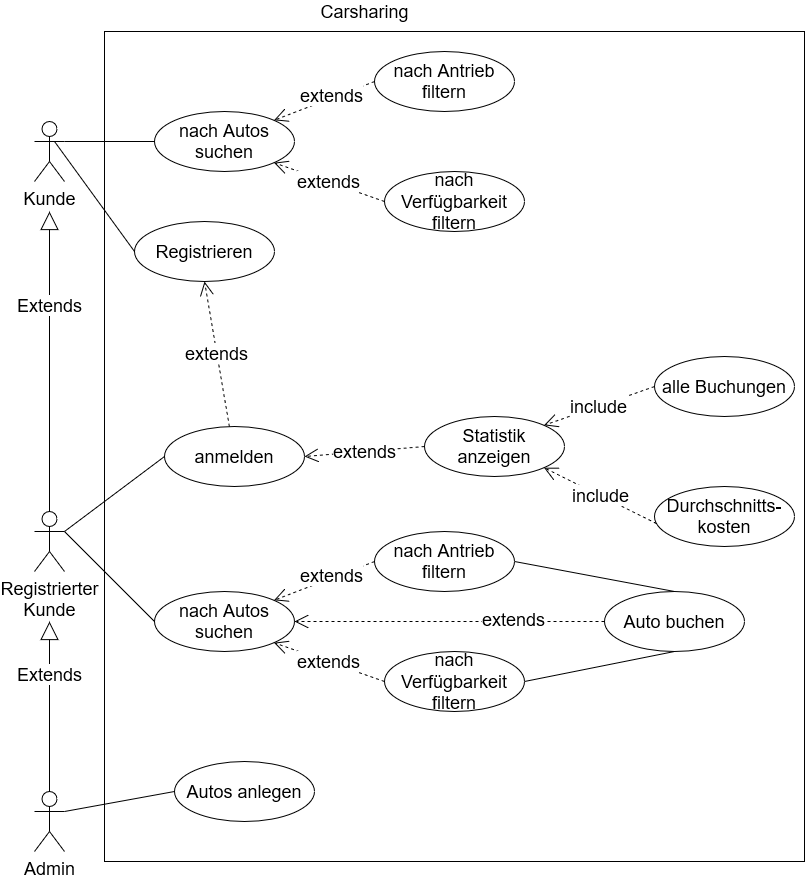

The diagram above was exported from draw.io. Its source (the exported page's mxGraphModel, read from the mxfile embedded in the PNG):
<mxGraphModel dx="1126" dy="572" grid="1" gridSize="10" guides="1" tooltips="1" connect="1" arrows="1" fold="1" page="1" pageScale="1" pageWidth="827" pageHeight="1169" math="0" shadow="0">
  <root>
    <mxCell id="0" />
    <mxCell id="1" parent="0" />
    <mxCell id="r_IkUaxIqzyj9ZsINaV9-53" value="" style="rounded=0;whiteSpace=wrap;html=1;fontSize=18;fillColor=#FFFFFF;" vertex="1" parent="1">
      <mxGeometry x="120" y="70" width="700" height="830" as="geometry" />
    </mxCell>
    <mxCell id="r_IkUaxIqzyj9ZsINaV9-3" value="&lt;font style=&quot;font-size: 18px;&quot;&gt;Carsharing&lt;/font&gt;" style="text;html=1;align=center;verticalAlign=middle;resizable=0;points=[];autosize=1;strokeColor=none;fillColor=none;" vertex="1" parent="1">
      <mxGeometry x="330" y="40" width="100" height="20" as="geometry" />
    </mxCell>
    <mxCell id="r_IkUaxIqzyj9ZsINaV9-5" value="Kunde" style="shape=umlActor;verticalLabelPosition=bottom;verticalAlign=top;html=1;outlineConnect=0;fontSize=18;fillColor=#FFFFFF;" vertex="1" parent="1">
      <mxGeometry x="50" y="160" width="30" height="60" as="geometry" />
    </mxCell>
    <mxCell id="r_IkUaxIqzyj9ZsINaV9-10" value="Admin" style="shape=umlActor;verticalLabelPosition=bottom;verticalAlign=top;html=1;outlineConnect=0;fontSize=18;fillColor=#FFFFFF;" vertex="1" parent="1">
      <mxGeometry x="50" y="830" width="30" height="60" as="geometry" />
    </mxCell>
    <mxCell id="r_IkUaxIqzyj9ZsINaV9-11" value="Registrieren" style="ellipse;whiteSpace=wrap;html=1;fontSize=18;fillColor=#FFFFFF;" vertex="1" parent="1">
      <mxGeometry x="150" y="260" width="140" height="60" as="geometry" />
    </mxCell>
    <mxCell id="r_IkUaxIqzyj9ZsINaV9-12" value="anmelden" style="ellipse;whiteSpace=wrap;html=1;fontSize=18;fillColor=#FFFFFF;" vertex="1" parent="1">
      <mxGeometry x="180" y="465" width="140" height="60" as="geometry" />
    </mxCell>
    <mxCell id="r_IkUaxIqzyj9ZsINaV9-13" value="nach Autos suchen" style="ellipse;whiteSpace=wrap;html=1;fontSize=18;fillColor=#FFFFFF;" vertex="1" parent="1">
      <mxGeometry x="170" y="150" width="140" height="60" as="geometry" />
    </mxCell>
    <mxCell id="r_IkUaxIqzyj9ZsINaV9-15" value="Statistik anzeigen" style="ellipse;whiteSpace=wrap;html=1;fontSize=18;fillColor=#FFFFFF;" vertex="1" parent="1">
      <mxGeometry x="440" y="455" width="140" height="60" as="geometry" />
    </mxCell>
    <mxCell id="r_IkUaxIqzyj9ZsINaV9-16" value="alle Buchungen" style="ellipse;whiteSpace=wrap;html=1;fontSize=18;fillColor=#FFFFFF;" vertex="1" parent="1">
      <mxGeometry x="670" y="395" width="140" height="60" as="geometry" />
    </mxCell>
    <mxCell id="r_IkUaxIqzyj9ZsINaV9-17" value="&lt;div&gt;Durchschnitts-&lt;/div&gt;&lt;div&gt;kosten&lt;/div&gt;" style="ellipse;whiteSpace=wrap;html=1;fontSize=18;fillColor=#FFFFFF;" vertex="1" parent="1">
      <mxGeometry x="670" y="525" width="140" height="60" as="geometry" />
    </mxCell>
    <mxCell id="r_IkUaxIqzyj9ZsINaV9-18" value="Autos anlegen" style="ellipse;whiteSpace=wrap;html=1;fontSize=18;fillColor=#FFFFFF;" vertex="1" parent="1">
      <mxGeometry x="190" y="800" width="140" height="60" as="geometry" />
    </mxCell>
    <mxCell id="r_IkUaxIqzyj9ZsINaV9-6" value="&lt;div&gt;Registrierter&lt;/div&gt;&lt;div&gt;Kunde&lt;br&gt;&lt;/div&gt;" style="shape=umlActor;verticalLabelPosition=bottom;verticalAlign=top;html=1;outlineConnect=0;fontSize=18;fillColor=#FFFFFF;" vertex="1" parent="1">
      <mxGeometry x="50" y="550" width="30" height="60" as="geometry" />
    </mxCell>
    <mxCell id="r_IkUaxIqzyj9ZsINaV9-23" value="&lt;div&gt;nach Antrieb&lt;/div&gt;&lt;div&gt;filtern&lt;/div&gt;" style="ellipse;whiteSpace=wrap;html=1;fontSize=18;fillColor=#FFFFFF;" vertex="1" parent="1">
      <mxGeometry x="390" y="90" width="140" height="60" as="geometry" />
    </mxCell>
    <mxCell id="r_IkUaxIqzyj9ZsINaV9-24" value="&lt;div&gt;nach Verfügbarkeit&lt;br&gt;&lt;/div&gt;&lt;div&gt;filtern&lt;/div&gt;" style="ellipse;whiteSpace=wrap;html=1;fontSize=18;fillColor=#FFFFFF;" vertex="1" parent="1">
      <mxGeometry x="400" y="210" width="140" height="60" as="geometry" />
    </mxCell>
    <mxCell id="r_IkUaxIqzyj9ZsINaV9-26" value="Auto buchen" style="ellipse;whiteSpace=wrap;html=1;fontSize=18;fillColor=#FFFFFF;" vertex="1" parent="1">
      <mxGeometry x="620" y="630" width="140" height="60" as="geometry" />
    </mxCell>
    <mxCell id="r_IkUaxIqzyj9ZsINaV9-27" value="" style="endArrow=none;html=1;rounded=0;fontSize=18;entryX=0;entryY=0.5;entryDx=0;entryDy=0;exitX=0.667;exitY=0.333;exitDx=0;exitDy=0;exitPerimeter=0;" edge="1" parent="1" source="r_IkUaxIqzyj9ZsINaV9-5" target="r_IkUaxIqzyj9ZsINaV9-11">
      <mxGeometry width="50" height="50" relative="1" as="geometry">
        <mxPoint x="80" y="180" as="sourcePoint" />
        <mxPoint x="130" y="130" as="targetPoint" />
        <Array as="points" />
      </mxGeometry>
    </mxCell>
    <mxCell id="r_IkUaxIqzyj9ZsINaV9-30" value="extends" style="endArrow=open;endSize=12;dashed=1;html=1;rounded=0;fontSize=18;entryX=0.5;entryY=1;entryDx=0;entryDy=0;" edge="1" parent="1" source="r_IkUaxIqzyj9ZsINaV9-12" target="r_IkUaxIqzyj9ZsINaV9-11">
      <mxGeometry width="160" relative="1" as="geometry">
        <mxPoint x="330" y="350" as="sourcePoint" />
        <mxPoint x="490" y="350" as="targetPoint" />
      </mxGeometry>
    </mxCell>
    <mxCell id="r_IkUaxIqzyj9ZsINaV9-31" value="" style="endArrow=none;html=1;rounded=0;fontSize=18;entryX=0;entryY=0.5;entryDx=0;entryDy=0;exitX=1;exitY=0.3333333333333333;exitDx=0;exitDy=0;exitPerimeter=0;" edge="1" parent="1" source="r_IkUaxIqzyj9ZsINaV9-6" target="r_IkUaxIqzyj9ZsINaV9-12">
      <mxGeometry width="50" height="50" relative="1" as="geometry">
        <mxPoint x="100" y="450" as="sourcePoint" />
        <mxPoint x="150" y="400" as="targetPoint" />
      </mxGeometry>
    </mxCell>
    <mxCell id="r_IkUaxIqzyj9ZsINaV9-33" value="include" style="endArrow=open;endSize=12;dashed=1;html=1;rounded=0;fontSize=18;exitX=0;exitY=0.5;exitDx=0;exitDy=0;entryX=1;entryY=0;entryDx=0;entryDy=0;" edge="1" parent="1" source="r_IkUaxIqzyj9ZsINaV9-16" target="r_IkUaxIqzyj9ZsINaV9-15">
      <mxGeometry width="160" relative="1" as="geometry">
        <mxPoint x="570" y="365" as="sourcePoint" />
        <mxPoint x="730" y="365" as="targetPoint" />
      </mxGeometry>
    </mxCell>
    <mxCell id="r_IkUaxIqzyj9ZsINaV9-34" value="include" style="endArrow=open;endSize=12;dashed=1;html=1;rounded=0;fontSize=18;exitX=0.014;exitY=0.617;exitDx=0;exitDy=0;entryX=1;entryY=1;entryDx=0;entryDy=0;exitPerimeter=0;" edge="1" parent="1" source="r_IkUaxIqzyj9ZsINaV9-17" target="r_IkUaxIqzyj9ZsINaV9-15">
      <mxGeometry width="160" relative="1" as="geometry">
        <mxPoint x="680" y="435" as="sourcePoint" />
        <mxPoint x="569.4974746830583" y="473.78679656440363" as="targetPoint" />
      </mxGeometry>
    </mxCell>
    <mxCell id="r_IkUaxIqzyj9ZsINaV9-35" value="" style="endArrow=none;html=1;rounded=0;fontSize=18;entryX=0;entryY=0.5;entryDx=0;entryDy=0;" edge="1" parent="1" target="r_IkUaxIqzyj9ZsINaV9-18">
      <mxGeometry width="50" height="50" relative="1" as="geometry">
        <mxPoint x="80" y="850" as="sourcePoint" />
        <mxPoint x="130" y="800" as="targetPoint" />
      </mxGeometry>
    </mxCell>
    <mxCell id="r_IkUaxIqzyj9ZsINaV9-36" value="extends" style="endArrow=open;endSize=12;dashed=1;html=1;rounded=0;fontSize=18;entryX=1;entryY=1;entryDx=0;entryDy=0;exitX=0;exitY=0.5;exitDx=0;exitDy=0;" edge="1" parent="1" source="r_IkUaxIqzyj9ZsINaV9-24" target="r_IkUaxIqzyj9ZsINaV9-13">
      <mxGeometry width="160" relative="1" as="geometry">
        <mxPoint x="334.87096684937933" y="320.0006399547127" as="sourcePoint" />
        <mxPoint x="310" y="174.92" as="targetPoint" />
      </mxGeometry>
    </mxCell>
    <mxCell id="r_IkUaxIqzyj9ZsINaV9-37" value="extends" style="endArrow=open;endSize=12;dashed=1;html=1;rounded=0;fontSize=18;entryX=1;entryY=0;entryDx=0;entryDy=0;exitX=0;exitY=0.5;exitDx=0;exitDy=0;" edge="1" parent="1" source="r_IkUaxIqzyj9ZsINaV9-23" target="r_IkUaxIqzyj9ZsINaV9-13">
      <mxGeometry x="-0.1713" y="-2" width="160" relative="1" as="geometry">
        <mxPoint x="350.5" y="118.78999999999999" as="sourcePoint" />
        <mxPoint x="269.9974746830583" y="80.00320343559636" as="targetPoint" />
        <mxPoint as="offset" />
      </mxGeometry>
    </mxCell>
    <mxCell id="r_IkUaxIqzyj9ZsINaV9-39" value="" style="endArrow=none;html=1;rounded=0;fontSize=18;entryX=0;entryY=0.5;entryDx=0;entryDy=0;" edge="1" parent="1" target="r_IkUaxIqzyj9ZsINaV9-13">
      <mxGeometry width="50" height="50" relative="1" as="geometry">
        <mxPoint x="80" y="180" as="sourcePoint" />
        <mxPoint x="130" y="130" as="targetPoint" />
      </mxGeometry>
    </mxCell>
    <mxCell id="r_IkUaxIqzyj9ZsINaV9-40" value="nach Autos suchen" style="ellipse;whiteSpace=wrap;html=1;fontSize=18;fillColor=#FFFFFF;" vertex="1" parent="1">
      <mxGeometry x="170" y="630" width="140" height="60" as="geometry" />
    </mxCell>
    <mxCell id="r_IkUaxIqzyj9ZsINaV9-41" value="&lt;div&gt;nach Antrieb&lt;/div&gt;&lt;div&gt;filtern&lt;/div&gt;" style="ellipse;whiteSpace=wrap;html=1;fontSize=18;fillColor=#FFFFFF;" vertex="1" parent="1">
      <mxGeometry x="390" y="570" width="140" height="60" as="geometry" />
    </mxCell>
    <mxCell id="r_IkUaxIqzyj9ZsINaV9-42" value="&lt;div&gt;nach Verfügbarkeit&lt;br&gt;&lt;/div&gt;&lt;div&gt;filtern&lt;/div&gt;" style="ellipse;whiteSpace=wrap;html=1;fontSize=18;fillColor=#FFFFFF;" vertex="1" parent="1">
      <mxGeometry x="400" y="690" width="140" height="60" as="geometry" />
    </mxCell>
    <mxCell id="r_IkUaxIqzyj9ZsINaV9-43" value="extends" style="endArrow=open;endSize=12;dashed=1;html=1;rounded=0;fontSize=18;entryX=1;entryY=1;entryDx=0;entryDy=0;exitX=0;exitY=0.5;exitDx=0;exitDy=0;" edge="1" source="r_IkUaxIqzyj9ZsINaV9-42" target="r_IkUaxIqzyj9ZsINaV9-40" parent="1">
      <mxGeometry width="160" relative="1" as="geometry">
        <mxPoint x="334.87096684937933" y="800.0006399547127" as="sourcePoint" />
        <mxPoint x="310" y="654.92" as="targetPoint" />
      </mxGeometry>
    </mxCell>
    <mxCell id="r_IkUaxIqzyj9ZsINaV9-44" value="extends" style="endArrow=open;endSize=12;dashed=1;html=1;rounded=0;fontSize=18;entryX=1;entryY=0;entryDx=0;entryDy=0;exitX=0;exitY=0.5;exitDx=0;exitDy=0;" edge="1" source="r_IkUaxIqzyj9ZsINaV9-41" target="r_IkUaxIqzyj9ZsINaV9-40" parent="1">
      <mxGeometry x="-0.1713" y="-2" width="160" relative="1" as="geometry">
        <mxPoint x="350.5" y="598.79" as="sourcePoint" />
        <mxPoint x="269.9974746830583" y="560.0032034355963" as="targetPoint" />
        <mxPoint as="offset" />
      </mxGeometry>
    </mxCell>
    <mxCell id="r_IkUaxIqzyj9ZsINaV9-45" value="" style="endArrow=none;html=1;rounded=0;fontSize=18;entryX=1;entryY=0.3333333333333333;entryDx=0;entryDy=0;entryPerimeter=0;exitX=0;exitY=0.5;exitDx=0;exitDy=0;" edge="1" parent="1" source="r_IkUaxIqzyj9ZsINaV9-40" target="r_IkUaxIqzyj9ZsINaV9-6">
      <mxGeometry width="50" height="50" relative="1" as="geometry">
        <mxPoint x="390" y="620" as="sourcePoint" />
        <mxPoint x="440" y="570" as="targetPoint" />
        <Array as="points" />
      </mxGeometry>
    </mxCell>
    <mxCell id="r_IkUaxIqzyj9ZsINaV9-46" value="extends" style="endArrow=open;endSize=12;dashed=1;html=1;rounded=0;fontSize=18;entryX=1;entryY=0.5;entryDx=0;entryDy=0;exitX=0;exitY=0.5;exitDx=0;exitDy=0;" edge="1" parent="1" source="r_IkUaxIqzyj9ZsINaV9-26" target="r_IkUaxIqzyj9ZsINaV9-40">
      <mxGeometry x="-0.4135" y="-1" width="160" relative="1" as="geometry">
        <mxPoint x="420.5" y="630" as="sourcePoint" />
        <mxPoint x="319.9974746830583" y="668.7867965644036" as="targetPoint" />
        <mxPoint y="-1" as="offset" />
      </mxGeometry>
    </mxCell>
    <mxCell id="r_IkUaxIqzyj9ZsINaV9-47" value="" style="endArrow=none;html=1;rounded=0;fontSize=18;exitX=1;exitY=0.5;exitDx=0;exitDy=0;entryX=0.5;entryY=0;entryDx=0;entryDy=0;" edge="1" parent="1" source="r_IkUaxIqzyj9ZsINaV9-41" target="r_IkUaxIqzyj9ZsINaV9-26">
      <mxGeometry width="50" height="50" relative="1" as="geometry">
        <mxPoint x="550" y="625" as="sourcePoint" />
        <mxPoint x="600" y="575" as="targetPoint" />
      </mxGeometry>
    </mxCell>
    <mxCell id="r_IkUaxIqzyj9ZsINaV9-48" value="" style="endArrow=none;html=1;rounded=0;fontSize=18;exitX=1;exitY=0.5;exitDx=0;exitDy=0;entryX=0.5;entryY=1;entryDx=0;entryDy=0;" edge="1" parent="1" source="r_IkUaxIqzyj9ZsINaV9-42" target="r_IkUaxIqzyj9ZsINaV9-26">
      <mxGeometry width="50" height="50" relative="1" as="geometry">
        <mxPoint x="390" y="620" as="sourcePoint" />
        <mxPoint x="440" y="570" as="targetPoint" />
        <Array as="points" />
      </mxGeometry>
    </mxCell>
    <mxCell id="r_IkUaxIqzyj9ZsINaV9-49" value="extends" style="endArrow=open;endSize=12;dashed=1;html=1;rounded=0;fontSize=18;entryX=1;entryY=0.5;entryDx=0;entryDy=0;exitX=0;exitY=0.5;exitDx=0;exitDy=0;" edge="1" parent="1" source="r_IkUaxIqzyj9ZsINaV9-15" target="r_IkUaxIqzyj9ZsINaV9-12">
      <mxGeometry width="160" relative="1" as="geometry">
        <mxPoint x="254.87096684937933" y="475.08063995471275" as="sourcePoint" />
        <mxPoint x="230" y="330" as="targetPoint" />
      </mxGeometry>
    </mxCell>
    <mxCell id="r_IkUaxIqzyj9ZsINaV9-51" value="Extends" style="endArrow=block;endSize=16;endFill=0;html=1;rounded=0;fontSize=18;exitX=0.5;exitY=0;exitDx=0;exitDy=0;exitPerimeter=0;" edge="1" parent="1" source="r_IkUaxIqzyj9ZsINaV9-10">
      <mxGeometry x="0.375" width="160" relative="1" as="geometry">
        <mxPoint x="20" y="770" as="sourcePoint" />
        <mxPoint x="65" y="660" as="targetPoint" />
        <mxPoint as="offset" />
      </mxGeometry>
    </mxCell>
    <mxCell id="r_IkUaxIqzyj9ZsINaV9-52" value="Extends" style="endArrow=block;endSize=16;endFill=0;html=1;rounded=0;fontSize=18;exitX=0.5;exitY=0;exitDx=0;exitDy=0;exitPerimeter=0;" edge="1" parent="1" source="r_IkUaxIqzyj9ZsINaV9-6">
      <mxGeometry x="0.375" width="160" relative="1" as="geometry">
        <mxPoint x="60" y="525" as="sourcePoint" />
        <mxPoint x="65" y="250" as="targetPoint" />
        <mxPoint as="offset" />
      </mxGeometry>
    </mxCell>
  </root>
</mxGraphModel>